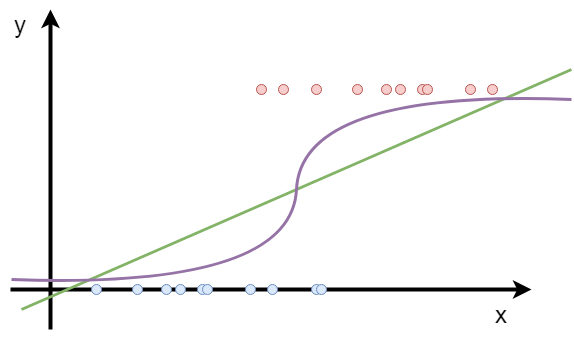

The diagram above was exported from draw.io. Its source (the exported page's mxGraphModel, read from the mxfile embedded in the PNG):
<mxGraphModel dx="981" dy="511" grid="1" gridSize="10" guides="1" tooltips="1" connect="1" arrows="1" fold="1" page="1" pageScale="1" pageWidth="827" pageHeight="1169" math="0" shadow="0">
  <root>
    <mxCell id="0" />
    <mxCell id="1" parent="0" />
    <mxCell id="aLfK4IL6SH_dngifjg9--8" value="" style="endArrow=classic;html=1;strokeWidth=4;" parent="1" edge="1">
      <mxGeometry width="50" height="50" relative="1" as="geometry">
        <mxPoint x="279" y="600" as="sourcePoint" />
        <mxPoint x="279" y="280" as="targetPoint" />
      </mxGeometry>
    </mxCell>
    <mxCell id="aLfK4IL6SH_dngifjg9--9" value="" style="endArrow=classic;html=1;strokeWidth=4;" parent="1" edge="1">
      <mxGeometry width="50" height="50" relative="1" as="geometry">
        <mxPoint x="239" y="560" as="sourcePoint" />
        <mxPoint x="760" y="560" as="targetPoint" />
      </mxGeometry>
    </mxCell>
    <mxCell id="aLfK4IL6SH_dngifjg9--10" value="&lt;font style=&quot;font-size: 24px&quot;&gt;x&lt;/font&gt;" style="text;html=1;strokeColor=none;fillColor=none;align=center;verticalAlign=middle;whiteSpace=wrap;rounded=0;" parent="1" vertex="1">
      <mxGeometry x="710" y="575" width="40" height="20" as="geometry" />
    </mxCell>
    <mxCell id="aLfK4IL6SH_dngifjg9--12" value="" style="ellipse;whiteSpace=wrap;html=1;fillColor=#dae8fc;strokeColor=#6c8ebf;" parent="1" vertex="1">
      <mxGeometry x="404" y="555" width="10" height="10" as="geometry" />
    </mxCell>
    <mxCell id="aLfK4IL6SH_dngifjg9--16" value="&lt;font style=&quot;font-size: 24px&quot;&gt;y&lt;/font&gt;" style="text;html=1;strokeColor=none;fillColor=none;align=center;verticalAlign=middle;whiteSpace=wrap;rounded=0;" parent="1" vertex="1">
      <mxGeometry x="229" y="285" width="40" height="20" as="geometry" />
    </mxCell>
    <mxCell id="ZTQZZ1JJVJsx1m-ASzJt-4" value="" style="ellipse;whiteSpace=wrap;html=1;fillColor=#dae8fc;strokeColor=#6c8ebf;" vertex="1" parent="1">
      <mxGeometry x="426" y="555" width="10" height="10" as="geometry" />
    </mxCell>
    <mxCell id="ZTQZZ1JJVJsx1m-ASzJt-6" value="" style="ellipse;whiteSpace=wrap;html=1;fillColor=#dae8fc;strokeColor=#6c8ebf;" vertex="1" parent="1">
      <mxGeometry x="320" y="555" width="10" height="10" as="geometry" />
    </mxCell>
    <mxCell id="ZTQZZ1JJVJsx1m-ASzJt-7" value="" style="ellipse;whiteSpace=wrap;html=1;fillColor=#dae8fc;strokeColor=#6c8ebf;" vertex="1" parent="1">
      <mxGeometry x="361" y="555" width="10" height="10" as="geometry" />
    </mxCell>
    <mxCell id="ZTQZZ1JJVJsx1m-ASzJt-9" value="" style="ellipse;whiteSpace=wrap;html=1;fillColor=#dae8fc;strokeColor=#6c8ebf;" vertex="1" parent="1">
      <mxGeometry x="474" y="555" width="10" height="10" as="geometry" />
    </mxCell>
    <mxCell id="ZTQZZ1JJVJsx1m-ASzJt-10" value="" style="ellipse;whiteSpace=wrap;html=1;fillColor=#dae8fc;strokeColor=#6c8ebf;" vertex="1" parent="1">
      <mxGeometry x="496" y="555" width="10" height="10" as="geometry" />
    </mxCell>
    <mxCell id="ZTQZZ1JJVJsx1m-ASzJt-11" value="" style="ellipse;whiteSpace=wrap;html=1;fillColor=#dae8fc;strokeColor=#6c8ebf;" vertex="1" parent="1">
      <mxGeometry x="390" y="555" width="10" height="10" as="geometry" />
    </mxCell>
    <mxCell id="ZTQZZ1JJVJsx1m-ASzJt-12" value="" style="ellipse;whiteSpace=wrap;html=1;fillColor=#dae8fc;strokeColor=#6c8ebf;" vertex="1" parent="1">
      <mxGeometry x="431" y="555" width="10" height="10" as="geometry" />
    </mxCell>
    <mxCell id="ZTQZZ1JJVJsx1m-ASzJt-13" value="" style="ellipse;whiteSpace=wrap;html=1;fillColor=#f8cecc;strokeColor=#b85450;" vertex="1" parent="1">
      <mxGeometry x="624" y="355" width="10" height="10" as="geometry" />
    </mxCell>
    <mxCell id="ZTQZZ1JJVJsx1m-ASzJt-14" value="" style="ellipse;whiteSpace=wrap;html=1;fillColor=#f8cecc;strokeColor=#b85450;" vertex="1" parent="1">
      <mxGeometry x="646" y="355" width="10" height="10" as="geometry" />
    </mxCell>
    <mxCell id="ZTQZZ1JJVJsx1m-ASzJt-15" value="" style="ellipse;whiteSpace=wrap;html=1;fillColor=#f8cecc;strokeColor=#b85450;" vertex="1" parent="1">
      <mxGeometry x="540" y="355" width="10" height="10" as="geometry" />
    </mxCell>
    <mxCell id="ZTQZZ1JJVJsx1m-ASzJt-16" value="" style="ellipse;whiteSpace=wrap;html=1;fillColor=#f8cecc;strokeColor=#b85450;" vertex="1" parent="1">
      <mxGeometry x="581" y="355" width="10" height="10" as="geometry" />
    </mxCell>
    <mxCell id="ZTQZZ1JJVJsx1m-ASzJt-17" value="" style="ellipse;whiteSpace=wrap;html=1;fillColor=#f8cecc;strokeColor=#b85450;" vertex="1" parent="1">
      <mxGeometry x="694" y="355" width="10" height="10" as="geometry" />
    </mxCell>
    <mxCell id="ZTQZZ1JJVJsx1m-ASzJt-18" value="" style="ellipse;whiteSpace=wrap;html=1;fillColor=#f8cecc;strokeColor=#b85450;" vertex="1" parent="1">
      <mxGeometry x="716" y="355" width="10" height="10" as="geometry" />
    </mxCell>
    <mxCell id="ZTQZZ1JJVJsx1m-ASzJt-19" value="" style="ellipse;whiteSpace=wrap;html=1;fillColor=#f8cecc;strokeColor=#b85450;" vertex="1" parent="1">
      <mxGeometry x="610" y="355" width="10" height="10" as="geometry" />
    </mxCell>
    <mxCell id="ZTQZZ1JJVJsx1m-ASzJt-20" value="" style="ellipse;whiteSpace=wrap;html=1;fillColor=#f8cecc;strokeColor=#b85450;" vertex="1" parent="1">
      <mxGeometry x="651" y="355" width="10" height="10" as="geometry" />
    </mxCell>
    <mxCell id="ZTQZZ1JJVJsx1m-ASzJt-21" value="" style="endArrow=none;html=1;strokeWidth=3;fillColor=#d5e8d4;strokeColor=#82b366;" edge="1" parent="1">
      <mxGeometry width="50" height="50" relative="1" as="geometry">
        <mxPoint x="250" y="580" as="sourcePoint" />
        <mxPoint x="800" y="340" as="targetPoint" />
      </mxGeometry>
    </mxCell>
    <mxCell id="ZTQZZ1JJVJsx1m-ASzJt-23" value="" style="curved=1;endArrow=none;html=1;strokeWidth=3;fillColor=#e1d5e7;strokeColor=#9673a6;endFill=0;" edge="1" parent="1">
      <mxGeometry width="50" height="50" relative="1" as="geometry">
        <mxPoint x="240" y="550" as="sourcePoint" />
        <mxPoint x="800" y="370" as="targetPoint" />
        <Array as="points">
          <mxPoint x="520" y="560" />
          <mxPoint x="530" y="360" />
        </Array>
      </mxGeometry>
    </mxCell>
    <mxCell id="ZTQZZ1JJVJsx1m-ASzJt-24" value="" style="ellipse;whiteSpace=wrap;html=1;fillColor=#dae8fc;strokeColor=#6c8ebf;" vertex="1" parent="1">
      <mxGeometry x="540" y="555" width="10" height="10" as="geometry" />
    </mxCell>
    <mxCell id="ZTQZZ1JJVJsx1m-ASzJt-25" value="" style="ellipse;whiteSpace=wrap;html=1;fillColor=#dae8fc;strokeColor=#6c8ebf;" vertex="1" parent="1">
      <mxGeometry x="545" y="555" width="10" height="10" as="geometry" />
    </mxCell>
    <mxCell id="ZTQZZ1JJVJsx1m-ASzJt-26" value="" style="ellipse;whiteSpace=wrap;html=1;fillColor=#f8cecc;strokeColor=#b85450;" vertex="1" parent="1">
      <mxGeometry x="485" y="355" width="10" height="10" as="geometry" />
    </mxCell>
    <mxCell id="ZTQZZ1JJVJsx1m-ASzJt-27" value="" style="ellipse;whiteSpace=wrap;html=1;fillColor=#f8cecc;strokeColor=#b85450;" vertex="1" parent="1">
      <mxGeometry x="507" y="355" width="10" height="10" as="geometry" />
    </mxCell>
  </root>
</mxGraphModel>